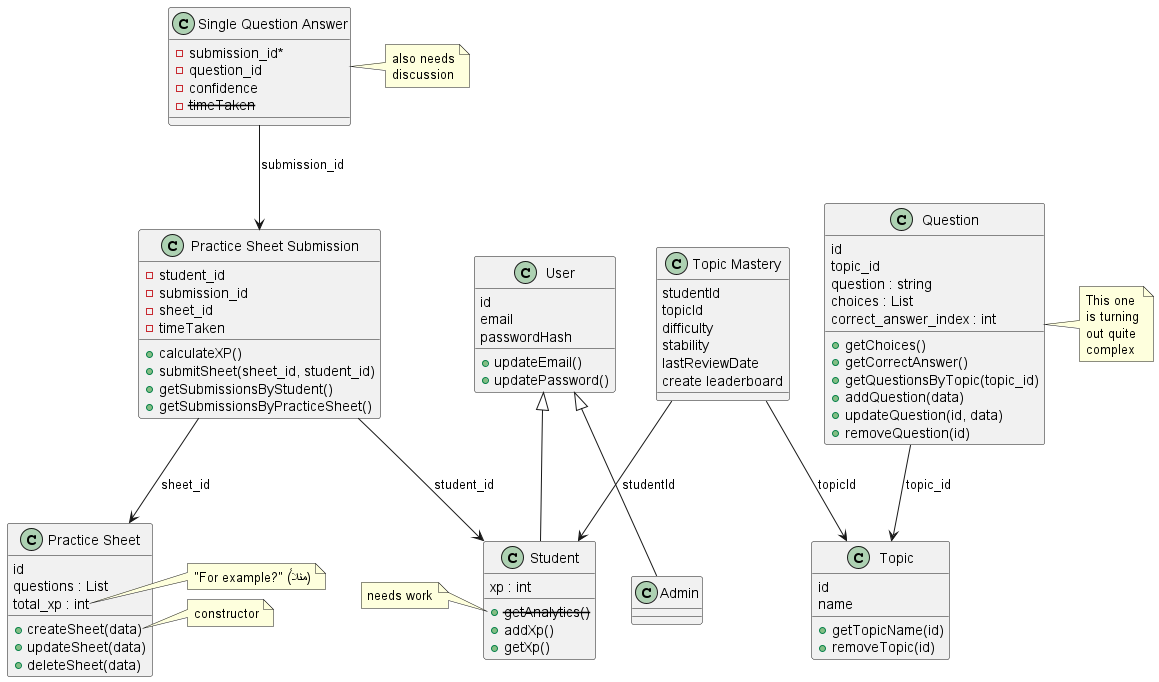

The diagram above was rendered by PlantUML. Its source (embedded in the PNG):
@startuml ClassDiagram

' --- Page 1: User Hierarchy ---

class User {
    id
    email
    passwordHash
    + updateEmail()
    + updatePassword()
}

class Admin {
}

class Student {
    xp : int
    ' getAnalytics was crossed out in the sketch
    + {method} <strike>getAnalytics()</strike>
    + addXp()
    + getXp()
}

note left of Student::getAnalytics
    needs work
end note

User <|-- Admin
User <|-- Student


' --- Page 2: Practice Sheets ---

class "Practice Sheet" as PracticeSheet {
    id
    questions : List
    total_xp : int
    + createSheet(data)
    + updateSheet(data)
    + deleteSheet(data)
}

note right of PracticeSheet::total_xp
    "For example?" (مثلاً)
end note

note right of PracticeSheet::createSheet
    constructor
end note

class "Practice Sheet Submission" as PracticeSheetSubmission {
    - student_id
    - submission_id
    - sheet_id
    - timeTaken
    + calculateXP()
    + submitSheet(sheet_id, student_id)
    + getSubmissionsByStudent()
    + getSubmissionsByPracticeSheet()
}

class "Single Question Answer" as SingleQuestionAnswer {
    - submission_id*
    - question_id
    - confidence
    - <strike>timeTaken</strike>
}

note right of SingleQuestionAnswer
    also needs
    discussion
end note

' Relationships inferred from IDs
PracticeSheetSubmission --> Student : student_id
PracticeSheetSubmission --> PracticeSheet : sheet_id
SingleQuestionAnswer --> PracticeSheetSubmission : submission_id


' --- Page 3: Topics and Questions ---

class Topic {
    id
    name
    + getTopicName(id)
    + removeTopic(id)
}

class Question {
    id
    topic_id
    question : string
    choices : List
    correct_answer_index : int
    + getChoices()
    + getCorrectAnswer()
    + getQuestionsByTopic(topic_id)
    + addQuestion(data)
    + updateQuestion(id, data)
    + removeQuestion(id)
}

note right of Question
    This one
    is turning
    out quite
    complex
end note

class "Topic Mastery" as TopicMastery {
    studentId
    topicId
    difficulty
    stability
    lastReviewDate
    create leaderboard
}

' Relationships inferred from IDs
Question --> Topic : topic_id
TopicMastery --> Student : studentId
TopicMastery --> Topic : topicId

@enduml